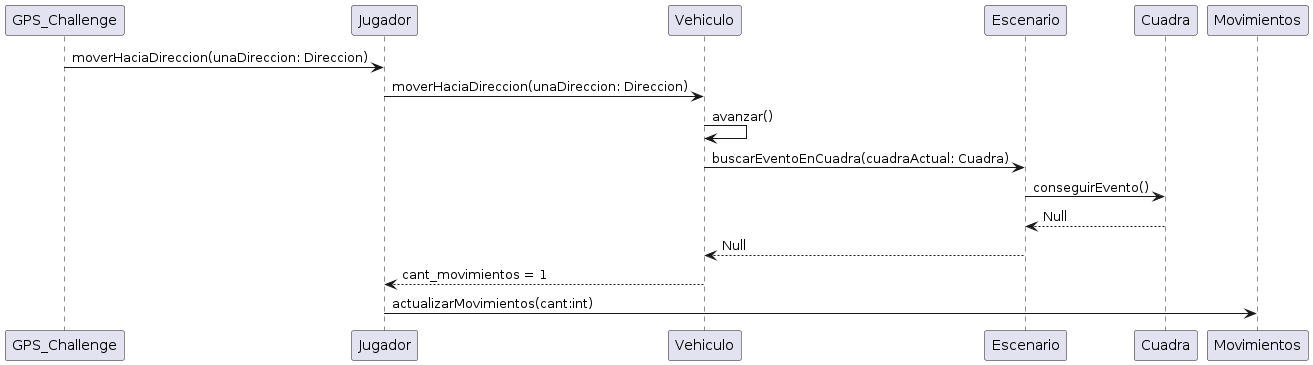

The diagram above was rendered by PlantUML. Its source (embedded in the PNG):
@startuml

GPS_Challenge -> Jugador: moverHaciaDireccion(unaDireccion: Direccion)
Jugador -> Vehiculo: moverHaciaDireccion(unaDireccion: Direccion)
Vehiculo -> Vehiculo: avanzar()
Vehiculo -> Escenario: buscarEventoEnCuadra(cuadraActual: Cuadra)
Escenario -> Cuadra: conseguirEvento()
Escenario <-- Cuadra: Null
Vehiculo <-- Escenario: Null
Jugador <-- Vehiculo: cant_movimientos = 1
Jugador -> Movimientos: actualizarMovimientos(cant:int)

@enduml